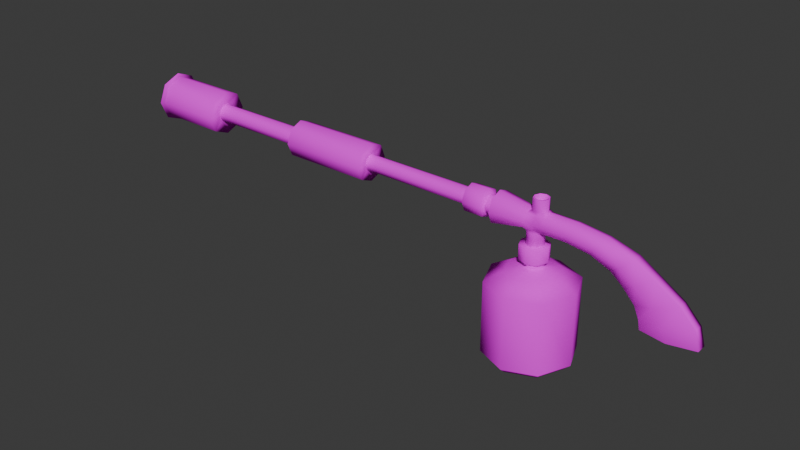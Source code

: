 # Source: FlameThrower.blend  (saved by Blender 4.3.34; exported with 4.5.12 LTS)
import bpy
from mathutils import Matrix  # noqa: F401  (used for matrix-valued properties, if any)

bpy.ops.wm.read_factory_settings(use_empty=True)
scene = bpy.context.scene
scene.name = 'Scene'

# ---- collections
col_collection = bpy.data.collections.new('Collection'); scene.collection.children.link(col_collection)

# ---- images (referenced by path relative to the original .blend; pixels are not part of the script)
import os
ASSET_DIR = os.environ.get("B2B_ASSET_DIR", "")  # directory of the original .blend (textures are referenced by path, not embedded)
HERE = os.path.dirname(os.path.abspath(__file__))  # packed textures are extracted next to this script under _unpacked/

def load_image(name, relpath, width, height, colorspace="sRGB"):
    """Load a texture the original file referenced (path relative to the .blend, or extracted next to this script)."""
    p = next((c for c in (os.path.join(HERE, relpath), os.path.join(ASSET_DIR, relpath)) if relpath and os.path.exists(c)), "")
    if p:
        img = bpy.data.images.load(p, check_existing=True)
        img.name = name
    else:  # same state as the original file: an image datablock whose file is absent (Cycles renders it pink)
        img = bpy.data.images.new(name, width, height)
        img.source = "FILE"
        img.filepath = "//" + (relpath or name)
    img.colorspace_settings.name = colorspace
    return img
img_gradient_general_png = load_image('Gradient_General.png', 'Gradient_General.png', 1024, 1024, 'sRGB')

# ---- materials (node trees are filled in below, after node groups)
mat_env_shared = bpy.data.materials.new('Env.Shared')
mat_env_shared.diffuse_color = (1.0, 1.0, 1.0, 1.0)
mat_env_shared.roughness = 1.0

# ---- material node trees
mat_env_shared.use_nodes = True; mat_env_shared.node_tree.nodes.clear()
_N = mat_env_shared.node_tree.nodes; _L = mat_env_shared.node_tree.links
n0 = _N.new('ShaderNodeBsdfPrincipled'); n0.name = 'Principled BSDF'; n0.location = (0, 300)
n0.inputs[2].default_value = 1.0
n0.inputs[13].default_value = 0.0
n1 = _N.new('ShaderNodeOutputMaterial'); n1.name = 'Material Output'; n1.location = (280, 300)
n2 = _N.new('ShaderNodeTexImage'); n2.name = 'Image Texture'; n2.location = (-499, 56)
n2.image = img_gradient_general_png
_L.new(n0.outputs[0], n1.inputs[0])
_L.new(n2.outputs[0], n0.inputs[0])
n1.is_active_output = True

# ---- world
world_world = bpy.data.worlds.new('World'); scene.world = world_world
world_world.use_nodes = True; world_world.node_tree.nodes.clear()
_N = world_world.node_tree.nodes; _L = world_world.node_tree.links
n0 = _N.new('ShaderNodeOutputWorld'); n0.name = 'World Output'; n0.location = (300, 300)
n1 = _N.new('ShaderNodeBackground'); n1.name = 'Background'; n1.location = (10, 300)
n1.inputs[0].default_value = (0.05088, 0.05088, 0.05088, 1.0)
_L.new(n1.outputs[0], n0.inputs[0])
n0.is_active_output = True
world_world.color = (0.05088, 0.05088, 0.05088)
world_world.sun_shadow_jitter_overblur = 0.0

# ---- meshes
me_b_ziercurve = bpy.data.meshes.new('BézierCurve')
me_b_ziercurve.from_pydata([(0.7594, -0.04, 0.002609), (0.7594, 0.04, 0.002609), (0.5657, 0.08, 6.979e-08), (0.3719, 0.04, -0.002609), (0.3719, -0.04, -0.002609), (0.5657, -0.08, -6.95e-08), (0.7243, -0.04, 0.1298), (0.7243, 0.04, 0.1298), (0.5425, 0.08, 0.09546), (0.3609, 0.04, 0.06116), (0.3609, -0.04, 0.06116), (0.5425, -0.08, 0.09546), (0.6107, -0.04, 0.2484), (0.6107, 0.04, 0.2484), (0.458, 0.08, 0.1981), (0.3249, 0.04, 0.1478), (0.3249, -0.04, 0.1478), (0.458, -0.08, 0.1981), (0.4389, -0.04, 0.3566), (0.4389, 0.04, 0.3566), (0.3351, 0.08, 0.2973), (0.2412, 0.04, 0.2381), (0.2412, -0.04, 0.2381), (0.3351, -0.08, 0.2973), (0.292, -0.04, 0.4473), (0.292, 0.04, 0.4473), (0.2186, 0.08, 0.3825), (0.1478, 0.04, 0.3177), (0.1478, -0.04, 0.3177), (0.2186, -0.08, 0.3825), (0.07906, -0.06087, 0.4935), (0.07911, 0.06077, 0.4936), (0.04535, 0.08601, 0.443), (0.01156, 0.06087, 0.3924), (0.01151, -0.06077, 0.3924), (0.04528, -0.08601, 0.4429), (-0.1325, -0.05584, 0.5222), (-0.1325, 0.05584, 0.5222), (-0.147, 0.07898, 0.4682), (-0.1615, 0.05584, 0.4143), (-0.1615, -0.05584, 0.4143), (-0.147, -0.07898, 0.4682), (0.09307, -6.504e-05, 0.5145), (0.292, 2.98e-07, 0.4473), (0.4389, 2.794e-07, 0.3566), (0.6107, 2.57e-07, 0.2484), (0.7243, 2.384e-07, 0.1298), (0.7594, 2.421e-07, 0.002609), (-0.7029, -0.08392, 0.554), (-0.7029, 0.08392, 0.554), (-0.7039, 0.1187, 0.4699), (-0.7048, 0.08373, 0.3859), (-0.7048, -0.08373, 0.3859), (-0.7039, -0.1187, 0.4698), (-0.3271, -0.05537, 0.5242), (-0.4583, -0.05537, 0.5246), (-0.3927, -0.05537, 0.5244), (-0.3271, 0.05537, 0.5242), (-0.4583, 0.05537, 0.5246), (-0.3927, 0.05537, 0.5244), (-0.3382, 0.07831, 0.4699), (-0.4694, 0.07831, 0.4704), (-0.4038, 0.07831, 0.4702), (-0.3493, 0.05537, 0.4157), (-0.4805, 0.05537, 0.4162), (-0.4149, 0.05537, 0.4159), (-0.3493, -0.05537, 0.4157), (-0.4805, -0.05537, 0.4162), (-0.4149, -0.05537, 0.4159), (-0.4694, -0.07831, 0.4704), (-0.3382, -0.07831, 0.4699), (-0.4038, -0.07831, 0.4702), (-0.1265, -4.979e-07, 0.5445), (-0.7025, -4.609e-06, 0.5888), (-0.3225, -5.624e-07, 0.5466), (-0.3352, -0.002378, 0.6329), (-0.4537, -5.623e-07, 0.5471), (0.3719, -2.421e-07, -0.002609), (0.3609, -2.459e-07, 0.06116), (0.3249, -2.384e-07, 0.1478), (0.2412, -2.347e-07, 0.2381), (0.1478, -2.123e-07, 0.3177), (-0.002451, 6.516e-05, 0.3714), (-0.1675, 6.227e-07, 0.392), (-0.7051, 4.761e-06, 0.3513), (-0.3539, 6.928e-07, 0.3932), (-0.37, 0.04242, 0.2996), (-0.4851, 6.917e-07, 0.3937), (-0.3357, -0.002376, 0.5501), (-0.4291, 0.04104, 0.5499), (-0.4471, 0.002375, 0.5498), (-0.389, 0.05567, 0.55), (-0.3537, -0.04104, 0.55), (-0.3938, -0.05567, 0.5499), (-0.4325, -0.03768, 0.5499), (-0.3504, 0.03768, 0.5501), (-0.4286, 0.04104, 0.6329), (-0.4466, 0.002374, 0.6329), (-0.3885, 0.05566, 0.6329), (-0.3532, -0.04104, 0.6329), (-0.3933, -0.05567, 0.6329), (-0.4319, -0.03768, 0.6329), (-0.3499, 0.03768, 0.6329), (-0.3415, -0.002108, 0.6335), (-0.4243, 0.03637, 0.6335), (-0.4402, 0.002104, 0.6335), (-0.3888, 0.04933, 0.6335), (-0.3575, -0.03638, 0.6335), (-0.393, -0.04934, 0.6335), (-0.4272, -0.0334, 0.6335), (-0.3545, 0.0334, 0.6335), (-0.358, -0.001401, 0.6007), (-0.3892, -1.963e-06, 0.6007), (-0.413, 0.02417, 0.6007), (-0.4236, 0.001397, 0.6007), (-0.3894, 0.03278, 0.6007), (-0.3686, -0.02417, 0.6007), (-0.3922, -0.03278, 0.6007), (-0.4149, -0.02219, 0.6007), (-0.3666, 0.02219, 0.6007), (-0.37, 0.04242, 0.3964), (-0.4136, 0.06266, 0.3964), (-0.4587, 0.0462, 0.3964), (-0.3536, -0.002675, 0.3964), (-0.3738, -0.0462, 0.3964), (-0.4189, -0.06266, 0.3964), (-0.4624, -0.04241, 0.3964), (-0.4789, 0.002676, 0.3964), (-0.4136, 0.06266, 0.2996), (-0.4587, 0.0462, 0.2996), (-0.3536, -0.002675, 0.2996), (-0.3738, -0.0462, 0.2996), (-0.4189, -0.06266, 0.2996), (-0.4192, 8.945e-07, 0.2996), (-0.4624, -0.04241, 0.2996), (-0.4789, 0.002676, 0.2996), (-0.7219, -0.04836, 0.5184), (-0.7219, 0.04835, 0.5184), (-0.7225, 0.06842, 0.4699), (-0.723, 0.04825, 0.4215), (-0.723, -0.04825, 0.4215), (-0.7225, -0.06842, 0.4699), (-0.7217, -2.626e-06, 0.5384), (-0.7232, 2.774e-06, 0.4016), (-0.7693, -0.04836, 0.5184), (-0.7693, 0.04835, 0.5184), (-0.7699, 0.06842, 0.4699), (-0.7703, 0.04825, 0.4215), (-0.7703, -0.04825, 0.4215), (-0.7699, -0.06842, 0.4699), (-0.769, -2.626e-06, 0.5384), (-0.7705, 2.774e-06, 0.4016), (-0.7842, -0.07176, 0.5418), (-0.7842, 0.07175, 0.5418), (-0.7851, 0.1015, 0.4699), (-0.7858, 0.07159, 0.3981), (-0.7858, -0.07159, 0.398), (-0.7851, -0.1015, 0.4699), (-0.7838, -3.931e-06, 0.5715), (-0.7861, 4.081e-06, 0.3685), (-0.9252, -0.07176, 0.5418), (-0.9252, 0.07175, 0.5418), (-0.9261, 0.1015, 0.4699), (-0.9268, 0.07159, 0.3981), (-0.9268, -0.07159, 0.398), (-0.9261, -0.1015, 0.4699), (-0.9248, -3.931e-06, 0.5715), (-0.9271, 4.081e-06, 0.3685), (-0.9256, -0.04322, 0.5132), (-0.9256, 0.04322, 0.5132), (-0.9261, 0.06115, 0.4699), (-0.9265, 0.04313, 0.4266), (-0.9265, -0.04312, 0.4266), (-0.9261, -0.06115, 0.4699), (-0.9253, -2.339e-06, 0.5311), (-0.9267, 2.487e-06, 0.4088), (-1.784, -0.04322, 0.5132), (-1.784, 0.04322, 0.5132), (-1.784, 0.06115, 0.4699), (-1.785, 0.04313, 0.4266), (-1.785, -0.04312, 0.4266), (-1.784, -0.06115, 0.4699), (-1.784, -2.339e-06, 0.5311), (-1.785, 2.487e-06, 0.4088), (-1.783, -0.0992, 0.5693), (-1.783, 0.09919, 0.5693), (-1.784, 0.1403, 0.4698), (-1.785, 0.09897, 0.3706), (-1.785, -0.09896, 0.3706), (-1.784, -0.1403, 0.4698), (-1.783, -5.462e-06, 0.6104), (-1.786, 5.614e-06, 0.3297), (-2.464, -0.0992, 0.5693), (-2.464, 0.09919, 0.5693), (-2.465, 0.1403, 0.4698), (-2.466, 0.09897, 0.3706), (-2.466, -0.09896, 0.3706), (-2.465, -0.1403, 0.4698), (-2.463, -5.462e-06, 0.6104), (-2.466, 5.614e-06, 0.3297), (-2.463, -0.0497, 0.5186), (-2.463, 0.04752, 0.5186), (-2.464, 0.06769, 0.4699), (-2.464, 0.04742, 0.4212), (-2.464, -0.04959, 0.4212), (-2.464, -0.06987, 0.4699), (-2.463, -0.001089, 0.5388), (-2.465, -0.001084, 0.4012), (-3.264, -0.0497, 0.5186), (-3.264, 0.04752, 0.5186), (-3.265, 0.06769, 0.4699), (-3.265, 0.04742, 0.4212), (-3.265, -0.04959, 0.4212), (-3.265, -0.06987, 0.4699), (-3.264, -0.001089, 0.5388), (-3.265, -0.001084, 0.4012), (-3.263, -0.1204, 0.5894), (-3.263, 0.1182, 0.5894), (-3.265, 0.1677, 0.4698), (-3.266, 0.1179, 0.3504), (-3.266, -0.1201, 0.3504), (-3.265, -0.1698, 0.4698), (-3.263, -0.001093, 0.6388), (-3.266, -0.00108, 0.3013), (-3.789, -0.1199, 0.5911), (-3.789, 0.1187, 0.5911), (-3.79, 0.1681, 0.4714), (-3.791, 0.1184, 0.3521), (-3.791, -0.1196, 0.3521), (-3.79, -0.1694, 0.4714), (-3.788, -0.0006283, 0.6404), (-3.792, -0.0006149, 0.303), (-3.811, -0.1376, 0.6088), (-3.811, 0.1363, 0.6088), (-3.813, 0.1931, 0.4714), (-3.814, 0.136, 0.3344), (-3.814, -0.1373, 0.3344), (-3.813, -0.1944, 0.4714), (-3.81, -0.0006292, 0.6655), (-3.815, -0.000614, 0.278), (-3.811, -0.1188, 0.59), (-3.811, 0.1176, 0.59), (-3.813, 0.1666, 0.4714), (-3.814, 0.1173, 0.3531), (-3.814, -0.1186, 0.3531), (-3.813, -0.1679, 0.4714), (-3.811, -0.0006282, 0.6389), (-3.814, -0.000615, 0.3045), (-3.779, -0.08702, 0.5573), (-3.779, 0.08417, 0.5573), (-3.78, 0.1197, 0.4715), (-3.781, 0.08398, 0.3858), (-3.781, -0.08682, 0.3858), (-3.78, -0.1225, 0.4715), (-3.779, -0.00143, 0.5928), (-3.781, -0.00142, 0.3506), (-3.455, -0.08702, 0.5573), (-3.455, 0.08417, 0.5573), (-3.456, 0.1197, 0.4715), (-3.457, 0.08398, 0.3858), (-3.457, -0.08682, 0.3858), (-3.456, -0.1225, 0.4715), (-3.454, -0.00143, 0.5928), (-3.457, -0.00142, 0.3506), (-3.456, -0.002446, 0.4716), (0.6865, -0.02495, 0.001627), (0.6865, 0.02495, 0.001627), (0.5657, 0.0499, 4.358e-08), (0.4448, 0.02495, -0.001627), (0.4448, -0.02495, -0.001627), (0.5657, -0.0499, -4.331e-08), (0.6865, 1.51e-07, 0.001627), (0.4448, -1.51e-07, -0.001627), (0.686, -0.02495, 0.02913), (0.686, 0.02495, 0.02913), (0.5651, 0.0499, 0.0275), (0.4442, 0.02495, 0.02587), (0.4442, -0.02495, 0.02587), (0.5651, -0.0499, 0.0275), (0.686, 1.51e-07, 0.02913), (0.4442, -1.51e-07, 0.02587), (0.5651, -4.657e-10, 0.0275)], [], [(47, 6, 0), (2, 7, 1), (3, 8, 2), (78, 3, 77), (11, 4, 5), (12, 11, 6), (46, 12, 6), (8, 13, 7), (9, 14, 8), (79, 9, 78), (17, 10, 11), (18, 17, 12), (45, 18, 12), (14, 19, 13), (15, 20, 14), (80, 15, 79), (23, 16, 17), (24, 23, 18), (44, 24, 18), (20, 25, 19), (21, 26, 20), (81, 21, 80), (29, 22, 23), (30, 29, 24), (42, 24, 43), (26, 31, 25), (27, 32, 26), (82, 27, 81), (35, 28, 29), (36, 35, 30), (72, 30, 42), (32, 37, 31), (33, 38, 32), (82, 39, 33), (41, 34, 35), (73, 55, 76), (54, 41, 36), (61, 49, 58), (64, 50, 61), (87, 51, 64), (53, 67, 69), (38, 57, 37), (48, 69, 55), (39, 60, 38), (83, 63, 39), (70, 40, 41), (37, 74, 72), (6, 5, 0), (55, 71, 56), (56, 70, 54), (56, 94, 55), (76, 94, 90), (60, 59, 57), (62, 58, 59), (63, 62, 60), (65, 61, 62), (64, 127, 87), (68, 124, 66), (66, 71, 68), (68, 69, 67), (74, 36, 72), (56, 92, 93), (54, 88, 92), (58, 73, 76), (31, 72, 42), (25, 42, 43), (19, 43, 44), (13, 44, 45), (7, 45, 46), (1, 46, 47), (68, 126, 125), (65, 120, 121), (66, 83, 40), (52, 87, 67), (40, 82, 34), (28, 82, 81), (28, 80, 22), (22, 79, 16), (16, 78, 10), (10, 77, 4), (93, 101, 94), (88, 102, 75), (94, 97, 90), (88, 99, 92), (74, 95, 88), (58, 90, 89), (59, 89, 91), (59, 95, 57), (98, 104, 106), (96, 105, 104), (100, 109, 101), (75, 110, 103), (89, 97, 96), (91, 96, 98), (95, 98, 102), (92, 100, 93), (109, 114, 105), (103, 116, 107), (107, 117, 108), (110, 115, 119), (102, 106, 110), (99, 108, 100), (75, 107, 99), (101, 105, 97), (119, 112, 111), (112, 113, 114), (112, 118, 117), (116, 112, 117), (103, 119, 111), (108, 118, 109), (104, 114, 113), (106, 113, 115), (125, 131, 124), (126, 132, 125), (123, 86, 120), (127, 134, 126), (87, 126, 67), (85, 124, 123), (63, 123, 120), (65, 122, 64), (131, 133, 130), (133, 134, 135), (133, 129, 128), (86, 133, 128), (121, 129, 122), (122, 135, 127), (124, 130, 123), (120, 128, 121), (48, 142, 136), (50, 137, 49), (49, 142, 73), (52, 141, 140), (84, 139, 51), (53, 136, 141), (84, 140, 143), (51, 138, 50), (138, 145, 137), (141, 144, 149), (140, 149, 148), (139, 146, 138), (137, 150, 142), (136, 150, 144), (143, 147, 139), (143, 148, 151), (151, 155, 147), (151, 156, 159), (146, 153, 145), (149, 152, 157), (148, 157, 156), (147, 154, 146), (145, 158, 150), (144, 158, 152), (155, 162, 154), (153, 166, 158), (152, 166, 160), (159, 163, 155), (159, 164, 167), (154, 161, 153), (157, 160, 165), (156, 165, 164), (164, 173, 172), (163, 170, 162), (161, 174, 166), (160, 174, 168), (167, 171, 163), (167, 172, 175), (162, 169, 161), (165, 168, 173), (169, 182, 174), (168, 182, 176), (175, 179, 171), (175, 180, 183), (170, 177, 169), (173, 176, 181), (172, 181, 180), (171, 178, 170), (181, 188, 180), (178, 187, 186), (182, 185, 190), (182, 184, 176), (179, 191, 187), (180, 191, 183), (177, 186, 185), (176, 189, 181), (191, 195, 187), (191, 196, 199), (186, 193, 185), (189, 192, 197), (188, 197, 196), (187, 194, 186), (185, 198, 190), (184, 198, 192), (195, 202, 194), (198, 201, 206), (192, 206, 200), (199, 203, 195), (196, 207, 199), (193, 202, 201), (197, 200, 205), (197, 204, 196), (204, 213, 212), (203, 210, 202), (201, 214, 206), (200, 214, 208), (207, 211, 203), (207, 212, 215), (202, 209, 201), (205, 208, 213), (212, 223, 215), (209, 218, 217), (208, 221, 213), (213, 220, 212), (210, 219, 218), (214, 217, 222), (214, 216, 208), (211, 223, 219), (216, 230, 224), (223, 227, 219), (223, 228, 231), (218, 225, 217), (221, 224, 229), (220, 229, 228), (219, 226, 218), (217, 230, 222), (228, 237, 236), (227, 234, 226), (225, 238, 230), (224, 238, 232), (231, 235, 227), (231, 236, 239), (226, 233, 225), (229, 232, 237), (237, 240, 245), (236, 245, 244), (235, 242, 234), (233, 246, 238), (232, 246, 240), (239, 243, 235), (239, 244, 247), (234, 241, 233), (247, 251, 243), (244, 255, 247), (241, 250, 249), (240, 253, 245), (245, 252, 244), (243, 250, 242), (246, 249, 254), (240, 254, 248), (251, 263, 259), (252, 263, 255), (249, 258, 257), (248, 261, 253), (253, 260, 252), (250, 259, 258), (254, 257, 262), (254, 256, 248), (258, 259, 264), (262, 257, 264), (256, 262, 264), (259, 263, 264), (263, 260, 264), (257, 258, 264), (261, 256, 264), (260, 261, 264), (119, 115, 112), (112, 115, 113), (112, 114, 118), (116, 111, 112), (131, 132, 133), (133, 132, 134), (133, 135, 129), (86, 130, 133), (2, 266, 267), (5, 265, 0), (5, 269, 270), (2, 268, 3), (47, 266, 1), (77, 268, 272), (47, 265, 271), (77, 269, 4), (272, 277, 269), (267, 274, 275), (270, 273, 265), (268, 280, 272), (269, 278, 270), (268, 275, 276), (266, 279, 274), (271, 273, 279), (276, 275, 281), (274, 279, 281), (279, 273, 281), (277, 280, 281), (275, 274, 281), (273, 278, 281), (280, 276, 281), (278, 277, 281), (47, 46, 6), (2, 8, 7), (3, 9, 8), (78, 9, 3), (11, 10, 4), (12, 17, 11), (46, 45, 12), (8, 14, 13), (9, 15, 14), (79, 15, 9), (17, 16, 10), (18, 23, 17), (45, 44, 18), (14, 20, 19), (15, 21, 20), (80, 21, 15), (23, 22, 16), (24, 29, 23), (44, 43, 24), (20, 26, 25), (21, 27, 26), (81, 27, 21), (29, 28, 22), (30, 35, 29), (42, 30, 24), (26, 32, 31), (27, 33, 32), (82, 33, 27), (35, 34, 28), (36, 41, 35), (72, 36, 30), (32, 38, 37), (33, 39, 38), (82, 83, 39), (41, 40, 34), (73, 48, 55), (54, 70, 41), (61, 50, 49), (64, 51, 50), (87, 84, 51), (53, 52, 67), (38, 60, 57), (48, 53, 69), (39, 63, 60), (83, 85, 63), (70, 66, 40), (37, 57, 74), (6, 11, 5), (55, 69, 71), (56, 71, 70), (56, 93, 94), (76, 55, 94), (60, 62, 59), (62, 61, 58), (63, 65, 62), (65, 64, 61), (64, 122, 127), (68, 125, 124), (66, 70, 71), (68, 71, 69), (74, 54, 36), (56, 54, 92), (54, 74, 88), (58, 49, 73), (31, 37, 72), (25, 31, 42), (19, 25, 43), (13, 19, 44), (7, 13, 45), (1, 7, 46), (68, 67, 126), (65, 63, 120), (66, 85, 83), (52, 84, 87), (40, 83, 82), (28, 34, 82), (28, 81, 80), (22, 80, 79), (16, 79, 78), (10, 78, 77), (93, 100, 101), (88, 95, 102), (94, 101, 97), (88, 75, 99), (74, 57, 95), (58, 76, 90), (59, 58, 89), (59, 91, 95), (98, 96, 104), (96, 97, 105), (100, 108, 109), (75, 102, 110), (89, 90, 97), (91, 89, 96), (95, 91, 98), (92, 99, 100), (109, 118, 114), (103, 111, 116), (107, 116, 117), (110, 106, 115), (102, 98, 106), (99, 107, 108), (75, 103, 107), (101, 109, 105), (103, 110, 119), (108, 117, 118), (104, 105, 114), (106, 104, 113), (125, 132, 131), (126, 134, 132), (123, 130, 86), (127, 135, 134), (87, 127, 126), (85, 66, 124), (63, 85, 123), (65, 121, 122), (121, 128, 129), (122, 129, 135), (124, 131, 130), (120, 86, 128), (48, 73, 142), (50, 138, 137), (49, 137, 142), (52, 53, 141), (84, 143, 139), (53, 48, 136), (84, 52, 140), (51, 139, 138), (138, 146, 145), (141, 136, 144), (140, 141, 149), (139, 147, 146), (137, 145, 150), (136, 142, 150), (143, 151, 147), (143, 140, 148), (151, 159, 155), (151, 148, 156), (146, 154, 153), (149, 144, 152), (148, 149, 157), (147, 155, 154), (145, 153, 158), (144, 150, 158), (155, 163, 162), (153, 161, 166), (152, 158, 166), (159, 167, 163), (159, 156, 164), (154, 162, 161), (157, 152, 160), (156, 157, 165), (164, 165, 173), (163, 171, 170), (161, 169, 174), (160, 166, 174), (167, 175, 171), (167, 164, 172), (162, 170, 169), (165, 160, 168), (169, 177, 182), (168, 174, 182), (175, 183, 179), (175, 172, 180), (170, 178, 177), (173, 168, 176), (172, 173, 181), (171, 179, 178), (181, 189, 188), (178, 179, 187), (182, 177, 185), (182, 190, 184), (179, 183, 191), (180, 188, 191), (177, 178, 186), (176, 184, 189), (191, 199, 195), (191, 188, 196), (186, 194, 193), (189, 184, 192), (188, 189, 197), (187, 195, 194), (185, 193, 198), (184, 190, 198), (195, 203, 202), (198, 193, 201), (192, 198, 206), (199, 207, 203), (196, 204, 207), (193, 194, 202), (197, 192, 200), (197, 205, 204), (204, 205, 213), (203, 211, 210), (201, 209, 214), (200, 206, 214), (207, 215, 211), (207, 204, 212), (202, 210, 209), (205, 200, 208), (212, 220, 223), (209, 210, 218), (208, 216, 221), (213, 221, 220), (210, 211, 219), (214, 209, 217), (214, 222, 216), (211, 215, 223), (216, 222, 230), (223, 231, 227), (223, 220, 228), (218, 226, 225), (221, 216, 224), (220, 221, 229), (219, 227, 226), (217, 225, 230), (228, 229, 237), (227, 235, 234), (225, 233, 238), (224, 230, 238), (231, 239, 235), (231, 228, 236), (226, 234, 233), (229, 224, 232), (237, 232, 240), (236, 237, 245), (235, 243, 242), (233, 241, 246), (232, 238, 246), (239, 247, 243), (239, 236, 244), (234, 242, 241), (247, 255, 251), (244, 252, 255), (241, 242, 250), (240, 248, 253), (245, 253, 252), (243, 251, 250), (246, 241, 249), (240, 246, 254), (251, 255, 263), (252, 260, 263), (249, 250, 258), (248, 256, 261), (253, 261, 260), (250, 251, 259), (254, 249, 257), (254, 262, 256), (2, 1, 266), (5, 270, 265), (5, 4, 269), (2, 267, 268), (47, 271, 266), (77, 3, 268), (47, 0, 265), (77, 272, 269), (272, 280, 277), (267, 266, 274), (270, 278, 273), (268, 276, 280), (269, 277, 278), (268, 267, 275), (266, 271, 279), (271, 265, 273)])
me_b_ziercurve.polygons.foreach_set('use_smooth', [True] * 560)
_k = set([(136, 141), (136, 142), (137, 138), (137, 142), (138, 139), (139, 143), (140, 141), (140, 143), (144, 149), (144, 150), (145, 146), (145, 150), (146, 147), (147, 151), (148, 149), (148, 151), (168, 173), (168, 174), (169, 170), (169, 174), (170, 171), (171, 175), (172, 173), (172, 175), (176, 181), (176, 182), (177, 178), (177, 182), (178, 179), (179, 183), (180, 181), (180, 183), (200, 205), (200, 206), (201, 202), (201, 206), (202, 203), (203, 207), (204, 205), (204, 207), (208, 213), (208, 214), (209, 210), (209, 214), (210, 211), (211, 215), (212, 213), (212, 215), (240, 245), (240, 246), (241, 242), (241, 246), (242, 243), (243, 247), (244, 245), (244, 247)])
me_b_ziercurve.attributes.new('sharp_edge', 'BOOLEAN', 'EDGE').data.foreach_set('value', [ (min(e.vertices), max(e.vertices)) in _k for e in me_b_ziercurve.edges])
_uv = me_b_ziercurve.uv_layers.new(name='UVMap')
_uv.uv.foreach_set('vector', [0.9902, 0.0015, 0.9902, 0.005342, 0.9902, 0.0015, 0.9902, 0.02271, 0.9902, 0.005342, 0.9902, 0.0015, 0.9902, 0.04393, 0.9902, 0.02525, 0.9902, 0.02271, 0.9902, 0.04514, 0.9902, 0.04393, 0.9902, 0.04393, 0.9902, 0.02525, 0.9902, 0.04393, 0.9902, 0.02271, 0.9902, 0.01778, 0.9902, 0.02525, 0.9902, 0.005342, 0.9902, 0.005342, 0.9902, 0.01778, 0.9902, 0.005342, 0.9902, 0.02525, 0.9902, 0.01778, 0.9902, 0.005342, 0.9902, 0.04514, 0.9902, 0.0345, 0.9902, 0.02525, 0.9902, 0.04908, 0.9902, 0.04514, 0.9902, 0.04514, 0.9902, 0.0345, 0.9902, 0.04514, 0.9902, 0.02525, 0.9902, 0.0366, 0.9902, 0.0345, 0.9902, 0.01778, 0.9902, 0.01778, 0.9902, 0.0366, 0.9902, 0.01778, 0.9902, 0.0345, 0.9902, 0.0366, 0.9902, 0.01778, 0.9902, 0.04908, 0.9902, 0.04796, 0.9902, 0.0345, 0.9902, 0.05824, 0.9902, 0.04908, 0.9902, 0.04908, 0.9902, 0.04796, 0.9902, 0.04908, 0.9902, 0.0345, 0.9902, 0.05268, 0.9902, 0.04796, 0.9902, 0.0366, 0.9902, 0.0366, 0.9902, 0.05268, 0.9902, 0.0366, 0.9902, 0.04796, 0.9902, 0.05268, 0.9902, 0.0366, 0.9902, 0.05824, 0.9902, 0.06071, 0.9902, 0.04796, 0.9902, 0.06846, 0.9902, 0.05824, 0.9902, 0.05824, 0.9902, 0.06071, 0.9902, 0.05824, 0.9902, 0.04796, 0.9902, 0.07599, 0.9902, 0.06071, 0.9902, 0.05268, 0.9902, 0.07446, 0.9902, 0.05268, 0.9902, 0.05268, 0.9902, 0.06071, 0.9902, 0.07599, 0.9902, 0.05268, 0.9902, 0.06846, 0.9902, 0.07968, 0.9902, 0.06071, 0.9902, 0.08492, 0.9902, 0.06846, 0.9902, 0.06846, 0.9902, 0.07969, 0.9902, 0.06846, 0.9902, 0.06071, 0.9902, 0.09915, 0.9902, 0.07969, 0.9902, 0.07599, 0.9902, 0.0985, 0.9902, 0.07599, 0.9902, 0.07446, 0.9902, 0.07968, 0.9902, 0.09915, 0.9902, 0.07599, 0.9902, 0.08338, 0.9902, 0.1007, 0.9902, 0.07968, 0.9902, 0.08492, 0.9902, 0.1023, 0.9902, 0.08338, 0.9902, 0.1007, 0.9902, 0.08339, 0.9902, 0.07969, 0.9902, 0.1616, 0.9902, 0.1348, 0.9902, 0.1343, 0.9902, 0.1205, 0.9902, 0.1007, 0.9902, 0.09915, 0.9902, 0.136, 0.9902, 0.1616, 0.9902, 0.1348, 0.9902, 0.1373, 0.9902, 0.1617, 0.9902, 0.136, 0.9902, 0.1378, 0.9902, 0.1618, 0.9902, 0.1373, 0.9902, 0.1617, 0.9902, 0.1373, 0.9902, 0.136, 0.9902, 0.1007, 0.9902, 0.1205, 0.9902, 0.09915, 0.9902, 0.1616, 0.9902, 0.136, 0.9902, 0.1348, 0.9902, 0.1023, 0.9902, 0.1217, 0.9902, 0.1007, 0.9902, 0.103, 0.9902, 0.1229, 0.9902, 0.1023, 0.9902, 0.1217, 0.9902, 0.1023, 0.9902, 0.1007, 0.9902, 0.09915, 0.9902, 0.12, 0.9902, 0.0985, 0.9902, 0.005342, 0.9902, 0.02271, 0.9902, 0.0015, 0.9902, 0.1348, 0.9902, 0.1289, 0.9902, 0.1276, 0.9902, 0.1276, 0.9902, 0.1217, 0.9902, 0.1205, 0.9902, 0.1276, 0.9902, 0.132, 0.9902, 0.1348, 0.9902, 0.1343, 0.9902, 0.132, 0.9902, 0.1336, 0.9902, 0.1217, 0.9902, 0.1276, 0.9902, 0.1205, 0.9902, 0.1289, 0.9902, 0.1348, 0.9902, 0.1276, 0.9902, 0.1229, 0.9902, 0.1289, 0.9902, 0.1217, 0.9902, 0.1301, 0.9902, 0.136, 0.9902, 0.1289, 0.9902, 0.1373, 0.9902, 0.1371, 0.9902, 0.1378, 0.9902, 0.1301, 0.9902, 0.1256, 0.9902, 0.1229, 0.9902, 0.1229, 0.9902, 0.1289, 0.9902, 0.1301, 0.9902, 0.1301, 0.9902, 0.136, 0.9902, 0.1373, 0.9902, 0.12, 0.9902, 0.09915, 0.9902, 0.0985, 0.9902, 0.1276, 0.9902, 0.1234, 0.9902, 0.1278, 0.9902, 0.1205, 0.9902, 0.1214, 0.9902, 0.1234, 0.9902, 0.1348, 0.9902, 0.1616, 0.9902, 0.1343, 0.9902, 0.07599, 0.9902, 0.0985, 0.9902, 0.07446, 0.9902, 0.05268, 0.9902, 0.07446, 0.9902, 0.05268, 0.9902, 0.0366, 0.9902, 0.05268, 0.9902, 0.0366, 0.9902, 0.01778, 0.9902, 0.0366, 0.9902, 0.01778, 0.9902, 0.005342, 0.9902, 0.01778, 0.9902, 0.005342, 0.9902, 0.0015, 0.9902, 0.005342, 0.9902, 0.0015, 0.9902, 0.1301, 0.9902, 0.1353, 0.9902, 0.1305, 0.9902, 0.1301, 0.9902, 0.1252, 0.9902, 0.1299, 0.9902, 0.1229, 0.9902, 0.103, 0.9902, 0.1023, 0.9902, 0.1618, 0.9902, 0.1378, 0.9902, 0.1373, 0.9902, 0.1023, 0.9902, 0.08492, 0.9902, 0.08339, 0.9902, 0.06846, 0.9902, 0.08492, 0.9902, 0.06846, 0.9902, 0.06846, 0.9902, 0.05824, 0.9902, 0.05824, 0.9902, 0.05824, 0.9902, 0.04908, 0.9902, 0.04908, 0.9902, 0.04908, 0.9902, 0.04514, 0.9902, 0.04514, 0.9902, 0.04514, 0.9902, 0.04393, 0.9902, 0.04393, 0.9902, 0.1278, 0.9902, 0.1319, 0.9902, 0.132, 0.9902, 0.1214, 0.9902, 0.123, 0.9902, 0.1214, 0.9902, 0.132, 0.9902, 0.1335, 0.9902, 0.1336, 0.9902, 0.1214, 0.9902, 0.1233, 0.9902, 0.1234, 0.9902, 0.12, 0.9902, 0.123, 0.9902, 0.1214, 0.9902, 0.1348, 0.9902, 0.1336, 0.9902, 0.1316, 0.9902, 0.1276, 0.9902, 0.1316, 0.9902, 0.1272, 0.9902, 0.1276, 0.9902, 0.123, 0.9902, 0.1205, 0.9902, 0.1272, 0.9902, 0.1311, 0.9902, 0.1272, 0.9902, 0.1316, 0.9902, 0.1328, 0.9902, 0.1311, 0.9902, 0.1277, 0.9902, 0.1314, 0.9902, 0.1319, 0.9902, 0.1214, 0.9902, 0.1235, 0.9902, 0.122, 0.9902, 0.1316, 0.9902, 0.1335, 0.9902, 0.1316, 0.9902, 0.1272, 0.9902, 0.1316, 0.9902, 0.1272, 0.9902, 0.123, 0.9902, 0.1272, 0.9902, 0.123, 0.9902, 0.1234, 0.9902, 0.1277, 0.9902, 0.1278, 0.9902, 0.1314, 0.9902, 0.131, 0.9902, 0.1328, 0.9902, 0.122, 0.9902, 0.125, 0.9902, 0.1238, 0.9902, 0.1238, 0.9902, 0.1276, 0.9902, 0.1277, 0.9902, 0.1235, 0.9902, 0.1273, 0.9902, 0.1248, 0.9902, 0.123, 0.9902, 0.1272, 0.9902, 0.1235, 0.9902, 0.1233, 0.9902, 0.1277, 0.9902, 0.1277, 0.9902, 0.1214, 0.9902, 0.1238, 0.9902, 0.1233, 0.9902, 0.1319, 0.9902, 0.1328, 0.9902, 0.1335, 0.9902, 0.1248, 0.9902, 0.1273, 0.9902, 0.1238, 0.9902, 0.1273, 0.9902, 0.1299, 0.9902, 0.131, 0.9902, 0.1273, 0.9902, 0.1301, 0.9902, 0.1276, 0.9902, 0.125, 0.9902, 0.1273, 0.9902, 0.1276, 0.9902, 0.122, 0.9902, 0.1248, 0.9902, 0.1238, 0.9902, 0.1277, 0.9902, 0.1301, 0.9902, 0.1314, 0.9902, 0.1311, 0.9902, 0.131, 0.9902, 0.1299, 0.9902, 0.1272, 0.9902, 0.1299, 0.9902, 0.1273, 0.9902, 0.1305, 0.9902, 0.1256, 0.9902, 0.1256, 0.9902, 0.1353, 0.9902, 0.1305, 0.9902, 0.1305, 0.9902, 0.1234, 0.9902, 0.1252, 0.9902, 0.1252, 0.9902, 0.1371, 0.9902, 0.1353, 0.9902, 0.1353, 0.9902, 0.1378, 0.9902, 0.1353, 0.9902, 0.1373, 0.9902, 0.1234, 0.9902, 0.1256, 0.9902, 0.1234, 0.9902, 0.1229, 0.9902, 0.1234, 0.9902, 0.1252, 0.9902, 0.1301, 0.9902, 0.1349, 0.9902, 0.1373, 0.9902, 0.1256, 0.9902, 0.1305, 0.9902, 0.1234, 0.9902, 0.1305, 0.9902, 0.1353, 0.9902, 0.1371, 0.9902, 0.1305, 0.9902, 0.1349, 0.9902, 0.1299, 0.9902, 0.1252, 0.9902, 0.1305, 0.9902, 0.1299, 0.9902, 0.1299, 0.9902, 0.1349, 0.9902, 0.1349, 0.9902, 0.1349, 0.9902, 0.1371, 0.9902, 0.1371, 0.9902, 0.1256, 0.9902, 0.1234, 0.9902, 0.1234, 0.9902, 0.1252, 0.9902, 0.1299, 0.9902, 0.1299, 0.9902, 0.1616, 0.9902, 0.1637, 0.9902, 0.1637, 0.9902, 0.1617, 0.9902, 0.1637, 0.9902, 0.1616, 0.9902, 0.1616, 0.9902, 0.1637, 0.9902, 0.1616, 0.9902, 0.1618, 0.9902, 0.1638, 0.9902, 0.1638, 0.9902, 0.1618, 0.9902, 0.1638, 0.9902, 0.1618, 0.9902, 0.1617, 0.9902, 0.1637, 0.9902, 0.1638, 0.9902, 0.1618, 0.9902, 0.1638, 0.9902, 0.1638, 0.9902, 0.1618, 0.9902, 0.1638, 0.9902, 0.1617, 0.5425, 0.2, 0.5425, 0.2038, 0.5425, 0.2, 0.5425, 0.2, 0.5425, 0.2038, 0.5425, 0.2038, 0.5425, 0.2001, 0.5425, 0.2038, 0.5425, 0.2039, 0.5425, 0.2001, 0.5425, 0.2038, 0.5425, 0.2, 0.5425, 0.2, 0.5425, 0.2038, 0.5425, 0.2, 0.5425, 0.2, 0.5425, 0.2038, 0.5425, 0.2038, 0.5425, 0.2001, 0.5425, 0.2039, 0.5425, 0.2001, 0.5425, 0.2001, 0.5425, 0.2039, 0.5425, 0.2039, 0.2912, 0.8871, 0.2911, 0.8898, 0.292, 0.8871, 0.2912, 0.8871, 0.2911, 0.8898, 0.2899, 0.8899, 0.2939, 0.887, 0.2967, 0.8895, 0.2958, 0.8869, 0.2939, 0.887, 0.2967, 0.8895, 0.2939, 0.8897, 0.292, 0.8871, 0.2939, 0.8897, 0.2911, 0.8898, 0.292, 0.8871, 0.2939, 0.8897, 0.2939, 0.887, 0.2958, 0.8869, 0.2979, 0.8895, 0.2966, 0.8868, 0.2958, 0.8869, 0.2979, 0.8895, 0.2967, 0.8895, 0.2911, 0.8898, 0.2939, 0.9149, 0.2939, 0.8897, 0.2967, 0.8895, 0.2979, 0.9147, 0.2979, 0.8895, 0.2967, 0.8895, 0.2979, 0.9147, 0.2967, 0.9147, 0.2899, 0.8899, 0.2911, 0.915, 0.2911, 0.8898, 0.2899, 0.8899, 0.2911, 0.915, 0.2899, 0.9151, 0.2939, 0.8897, 0.2967, 0.9147, 0.2967, 0.8895, 0.2939, 0.8897, 0.2967, 0.9147, 0.2939, 0.9149, 0.2911, 0.8898, 0.2939, 0.9149, 0.2911, 0.915, 0.2911, 0.915, 0.2939, 0.9149, 0.2922, 0.915, 0.2911, 0.915, 0.2939, 0.9149, 0.2939, 0.9149, 0.2967, 0.9147, 0.2963, 0.9148, 0.2979, 0.9147, 0.2967, 0.9147, 0.2963, 0.9148, 0.2956, 0.9148, 0.2899, 0.9151, 0.2922, 0.915, 0.2911, 0.915, 0.2899, 0.9151, 0.2922, 0.915, 0.2915, 0.915, 0.2939, 0.9149, 0.2956, 0.9148, 0.2967, 0.9147, 0.2939, 0.9149, 0.2956, 0.9148, 0.2939, 0.9149, 0.5425, 0.2163, 0.5425, 0.285, 0.5425, 0.2163, 0.5425, 0.2163, 0.5425, 0.285, 0.5425, 0.285, 0.5425, 0.2164, 0.5425, 0.2851, 0.5425, 0.2164, 0.5425, 0.2164, 0.5425, 0.2851, 0.5425, 0.2851, 0.5425, 0.2163, 0.5425, 0.285, 0.5425, 0.2163, 0.5425, 0.2163, 0.5425, 0.285, 0.5425, 0.285, 0.5425, 0.2164, 0.5425, 0.285, 0.5425, 0.2851, 0.5425, 0.2164, 0.5425, 0.285, 0.5425, 0.2163, 0.2939, 0.8544, 0.29, 0.8546, 0.2922, 0.8545, 0.2939, 0.8544, 0.29, 0.8546, 0.2939, 0.8545, 0.2963, 0.8543, 0.2978, 0.8542, 0.2994, 0.8541, 0.2963, 0.8543, 0.2978, 0.8542, 0.2956, 0.8544, 0.2922, 0.8545, 0.2884, 0.8547, 0.29, 0.8546, 0.2922, 0.8545, 0.2884, 0.8547, 0.2915, 0.8546, 0.2956, 0.8544, 0.2939, 0.8545, 0.2978, 0.8542, 0.2956, 0.8544, 0.2939, 0.8545, 0.2939, 0.8544, 0.2884, 0.8547, 0.29, 0.9763, 0.29, 0.8546, 0.2884, 0.8547, 0.29, 0.9763, 0.2884, 0.9764, 0.2939, 0.8545, 0.2978, 0.9759, 0.2978, 0.8542, 0.2939, 0.8545, 0.2978, 0.9759, 0.2939, 0.9761, 0.29, 0.8546, 0.2939, 0.9761, 0.29, 0.9763, 0.29, 0.8546, 0.2939, 0.9761, 0.2939, 0.8545, 0.2978, 0.8542, 0.2994, 0.9758, 0.2994, 0.8541, 0.2978, 0.8542, 0.2994, 0.9758, 0.2978, 0.9759, 0.29, 0.9763, 0.2939, 0.9759, 0.2939, 0.9761, 0.2994, 0.9758, 0.2958, 0.9758, 0.2966, 0.9758, 0.2978, 0.9759, 0.2966, 0.9758, 0.2958, 0.9758, 0.2884, 0.9764, 0.292, 0.976, 0.29, 0.9763, 0.29, 0.9763, 0.2912, 0.9761, 0.2884, 0.9764, 0.2978, 0.9759, 0.2939, 0.9759, 0.2958, 0.9758, 0.2939, 0.9761, 0.2958, 0.9758, 0.2939, 0.9759, 0.2939, 0.9761, 0.292, 0.976, 0.29, 0.9763, 0.5425, 0.1735, 0.5425, 0.259, 0.5425, 0.259, 0.5425, 0.1735, 0.5425, 0.259, 0.5425, 0.1735, 0.5425, 0.1734, 0.5425, 0.2589, 0.5425, 0.1734, 0.5425, 0.1734, 0.5425, 0.2589, 0.5425, 0.2589, 0.5425, 0.1735, 0.5425, 0.259, 0.5425, 0.1735, 0.5425, 0.1735, 0.5425, 0.259, 0.5425, 0.259, 0.5425, 0.1735, 0.5425, 0.2589, 0.5425, 0.1734, 0.5425, 0.1735, 0.5425, 0.2589, 0.5425, 0.259, 0.5425, 0.259, 0.5425, 0.2591, 0.5425, 0.259, 0.5425, 0.2589, 0.5425, 0.259, 0.5425, 0.2588, 0.5425, 0.2589, 0.5425, 0.259, 0.5425, 0.259, 0.5425, 0.259, 0.5425, 0.2591, 0.5425, 0.259, 0.5425, 0.259, 0.5425, 0.2591, 0.5425, 0.259, 0.5425, 0.2589, 0.5425, 0.2588, 0.5425, 0.2587, 0.5425, 0.2589, 0.5425, 0.2588, 0.5425, 0.2589, 0.5425, 0.259, 0.5425, 0.2591, 0.5425, 0.2591, 0.5425, 0.2588, 0.5425, 0.3148, 0.5425, 0.3149, 0.5425, 0.2591, 0.5425, 0.3152, 0.5425, 0.2591, 0.5425, 0.2591, 0.5425, 0.3152, 0.5425, 0.3152, 0.5425, 0.259, 0.5425, 0.3149, 0.5425, 0.2588, 0.5425, 0.259, 0.5425, 0.3149, 0.5425, 0.3151, 0.5425, 0.2591, 0.5425, 0.3151, 0.5425, 0.3152, 0.5425, 0.2591, 0.5425, 0.3151, 0.5425, 0.259, 0.5425, 0.2588, 0.5425, 0.3148, 0.5425, 0.2587, 0.5425, 0.3152, 0.5425, 0.3175, 0.5425, 0.3176, 0.5425, 0.3152, 0.5425, 0.3175, 0.5425, 0.3151, 0.5425, 0.3149, 0.5425, 0.3172, 0.5425, 0.3148, 0.5425, 0.3149, 0.5425, 0.3172, 0.5425, 0.3173, 0.5425, 0.3152, 0.5425, 0.3176, 0.5425, 0.3152, 0.5425, 0.3152, 0.5425, 0.3176, 0.5425, 0.3177, 0.5425, 0.3151, 0.5425, 0.3173, 0.5425, 0.3149, 0.5425, 0.3151, 0.5425, 0.3173, 0.5425, 0.3175, 0.5425, 0.3175, 0.5425, 0.3173, 0.5425, 0.3175, 0.5425, 0.3176, 0.5425, 0.3175, 0.5425, 0.3176, 0.5425, 0.3176, 0.5425, 0.3175, 0.5425, 0.3175, 0.5425, 0.3173, 0.5425, 0.3173, 0.5425, 0.3172, 0.5425, 0.3173, 0.5425, 0.3173, 0.5425, 0.3173, 0.5425, 0.3177, 0.5425, 0.3176, 0.5425, 0.3176, 0.5425, 0.3177, 0.5425, 0.3176, 0.5425, 0.3177, 0.5425, 0.3175, 0.5425, 0.3173, 0.5425, 0.3173, 0.5455, 0.298, 0.5455, 0.2865, 0.5455, 0.2978, 0.5455, 0.2978, 0.5455, 0.2866, 0.5455, 0.298, 0.5455, 0.2969, 0.5455, 0.2862, 0.5455, 0.2859, 0.5455, 0.2969, 0.5455, 0.2862, 0.5455, 0.2974, 0.5455, 0.2974, 0.5455, 0.2865, 0.5455, 0.2978, 0.5455, 0.2978, 0.5455, 0.2862, 0.5455, 0.2974, 0.5455, 0.2967, 0.5455, 0.2859, 0.5455, 0.2857, 0.5455, 0.2969, 0.5455, 0.2857, 0.5455, 0.2859, 0.5455, 0.2865, 0.5455, 0.1748, 0.5455, 0.1747, 0.5455, 0.2865, 0.5455, 0.1748, 0.5455, 0.2866, 0.5455, 0.2859, 0.5455, 0.1744, 0.5455, 0.1741, 0.5455, 0.2859, 0.5455, 0.1744, 0.5455, 0.2862, 0.5455, 0.2862, 0.5455, 0.1747, 0.5455, 0.2865, 0.5455, 0.2862, 0.5455, 0.1747, 0.5455, 0.1744, 0.5455, 0.2857, 0.5455, 0.1741, 0.5455, 0.1739, 0.5455, 0.2857, 0.5455, 0.1741, 0.5455, 0.2859, 0.5455, 0.1744, 0.5455, 0.1747, 0.5455, 0.1744, 0.5455, 0.1739, 0.5455, 0.1741, 0.5455, 0.1744, 0.5455, 0.1741, 0.5455, 0.1739, 0.5455, 0.1744, 0.5455, 0.1747, 0.5455, 0.1748, 0.5455, 0.1744, 0.5455, 0.1748, 0.5455, 0.1747, 0.5455, 0.1744, 0.5455, 0.1741, 0.5455, 0.1744, 0.5455, 0.1744, 0.5455, 0.1744, 0.5455, 0.1741, 0.5455, 0.1744, 0.5455, 0.1747, 0.5455, 0.1744, 0.5455, 0.1744, 0.9902, 0.1248, 0.9902, 0.1273, 0.9902, 0.1273, 0.9902, 0.1273, 0.9902, 0.1273, 0.9902, 0.1299, 0.9902, 0.1273, 0.9902, 0.131, 0.9902, 0.1301, 0.9902, 0.125, 0.9902, 0.1238, 0.9902, 0.1273, 0.9902, 0.1256, 0.9902, 0.1305, 0.9902, 0.1305, 0.9902, 0.1305, 0.9902, 0.1305, 0.9902, 0.1353, 0.9902, 0.1305, 0.9902, 0.1371, 0.9902, 0.1349, 0.9902, 0.1252, 0.9902, 0.1234, 0.9902, 0.1305, 0.9902, 0.02271, 0.9902, 0.00948, 0.9902, 0.02271, 0.9902, 0.02271, 0.9902, 0.00948, 0.9902, 0.0015, 0.9902, 0.02271, 0.9902, 0.03595, 0.9902, 0.02271, 0.9902, 0.02271, 0.9902, 0.03595, 0.9902, 0.04393, 0.9902, 0.0015, 0.9902, 0.00948, 0.9902, 0.0015, 0.9902, 0.04393, 0.9902, 0.03595, 0.9902, 0.03595, 0.9902, 0.0015, 0.9902, 0.00948, 0.9902, 0.00948, 0.9902, 0.04393, 0.9902, 0.03595, 0.9902, 0.04393, 0.9902, 0.03595, 0.9902, 0.03601, 0.9902, 0.03595, 0.9902, 0.02271, 0.9902, 0.009542, 0.9902, 0.02278, 0.9902, 0.02271, 0.9902, 0.009542, 0.9902, 0.00948, 0.9902, 0.03595, 0.9902, 0.03601, 0.9902, 0.03595, 0.9902, 0.03595, 0.9902, 0.02278, 0.9902, 0.02271, 0.9902, 0.03595, 0.9902, 0.02278, 0.9902, 0.03601, 0.9902, 0.00948, 0.9902, 0.009542, 0.9902, 0.009542, 0.9902, 0.00948, 0.9902, 0.009542, 0.9902, 0.009542, 0.9902, 0.03601, 0.9902, 0.02278, 0.9902, 0.02278, 0.9902, 0.009542, 0.9902, 0.009542, 0.9902, 0.02278, 0.9902, 0.009542, 0.9902, 0.009542, 0.9902, 0.02278, 0.9902, 0.03601, 0.9902, 0.03601, 0.9902, 0.02278, 0.9902, 0.02278, 0.9902, 0.009542, 0.9902, 0.02278, 0.9902, 0.009542, 0.9902, 0.02278, 0.9902, 0.02278, 0.9902, 0.03601, 0.9902, 0.03601, 0.9902, 0.02278, 0.9902, 0.02278, 0.9902, 0.03601, 0.9902, 0.02278, 0.9902, 0.0015, 0.9902, 0.005342, 0.9902, 0.005342, 0.9902, 0.02271, 0.9902, 0.02525, 0.9902, 0.005342, 0.9902, 0.04393, 0.9902, 0.04514, 0.9902, 0.02525, 0.9902, 0.04514, 0.9902, 0.04514, 0.9902, 0.04393, 0.9902, 0.02525, 0.9902, 0.04514, 0.9902, 0.04393, 0.9902, 0.01778, 0.9902, 0.0345, 0.9902, 0.02525, 0.9902, 0.005342, 0.9902, 0.01778, 0.9902, 0.01778, 0.9902, 0.02525, 0.9902, 0.0345, 0.9902, 0.01778, 0.9902, 0.04514, 0.9902, 0.04908, 0.9902, 0.0345, 0.9902, 0.04908, 0.9902, 0.04908, 0.9902, 0.04514, 0.9902, 0.0345, 0.9902, 0.04908, 0.9902, 0.04514, 0.9902, 0.0366, 0.9902, 0.04796, 0.9902, 0.0345, 0.9902, 0.01778, 0.9902, 0.0366, 0.9902, 0.0366, 0.9902, 0.0345, 0.9902, 0.04796, 0.9902, 0.0366, 0.9902, 0.04908, 0.9902, 0.05824, 0.9902, 0.04796, 0.9902, 0.05824, 0.9902, 0.05824, 0.9902, 0.04908, 0.9902, 0.04796, 0.9902, 0.05824, 0.9902, 0.04908, 0.9902, 0.05268, 0.9902, 0.06071, 0.9902, 0.04796, 0.9902, 0.0366, 0.9902, 0.05268, 0.9902, 0.05268, 0.9902, 0.04796, 0.9902, 0.06071, 0.9902, 0.05268, 0.9902, 0.05824, 0.9902, 0.06846, 0.9902, 0.06071, 0.9902, 0.06846, 0.9902, 0.06846, 0.9902, 0.05824, 0.9902, 0.06071, 0.9902, 0.06846, 0.9902, 0.05824, 0.9902, 0.07599, 0.9902, 0.07969, 0.9902, 0.06071, 0.9902, 0.07446, 0.9902, 0.07599, 0.9902, 0.05268, 0.9902, 0.06071, 0.9902, 0.07968, 0.9902, 0.07599, 0.9902, 0.06846, 0.9902, 0.08338, 0.9902, 0.07968, 0.9902, 0.08492, 0.9902, 0.08338, 0.9902, 0.06846, 0.9902, 0.07969, 0.9902, 0.08339, 0.9902, 0.06846, 0.9902, 0.09915, 0.9902, 0.1007, 0.9902, 0.07969, 0.9902, 0.0985, 0.9902, 0.09915, 0.9902, 0.07599, 0.9902, 0.07968, 0.9902, 0.1007, 0.9902, 0.09915, 0.9902, 0.08338, 0.9902, 0.1023, 0.9902, 0.1007, 0.9902, 0.08492, 0.9902, 0.103, 0.9902, 0.1023, 0.9902, 0.1007, 0.9902, 0.1023, 0.9902, 0.08339, 0.9902, 0.1616, 0.9902, 0.1616, 0.9902, 0.1348, 0.9902, 0.1205, 0.9902, 0.1217, 0.9902, 0.1007, 0.9902, 0.136, 0.9902, 0.1617, 0.9902, 0.1616, 0.9902, 0.1373, 0.9902, 0.1618, 0.9902, 0.1617, 0.9902, 0.1378, 0.9902, 0.1618, 0.9902, 0.1618, 0.9902, 0.1617, 0.9902, 0.1618, 0.9902, 0.1373, 0.9902, 0.1007, 0.9902, 0.1217, 0.9902, 0.1205, 0.9902, 0.1616, 0.9902, 0.1617, 0.9902, 0.136, 0.9902, 0.1023, 0.9902, 0.1229, 0.9902, 0.1217, 0.9902, 0.103, 0.9902, 0.1234, 0.9902, 0.1229, 0.9902, 0.1217, 0.9902, 0.1229, 0.9902, 0.1023, 0.9902, 0.09915, 0.9902, 0.1205, 0.9902, 0.12, 0.9902, 0.005342, 0.9902, 0.02525, 0.9902, 0.02271, 0.9902, 0.1348, 0.9902, 0.136, 0.9902, 0.1289, 0.9902, 0.1276, 0.9902, 0.1289, 0.9902, 0.1217, 0.9902, 0.1276, 0.9902, 0.1278, 0.9902, 0.132, 0.9902, 0.1343, 0.9902, 0.1348, 0.9902, 0.132, 0.9902, 0.1217, 0.9902, 0.1289, 0.9902, 0.1276, 0.9902, 0.1289, 0.9902, 0.136, 0.9902, 0.1348, 0.9902, 0.1229, 0.9902, 0.1301, 0.9902, 0.1289, 0.9902, 0.1301, 0.9902, 0.1373, 0.9902, 0.136, 0.9902, 0.1373, 0.9902, 0.1349, 0.9902, 0.1371, 0.9902, 0.1301, 0.9902, 0.1305, 0.9902, 0.1256, 0.9902, 0.1229, 0.9902, 0.1217, 0.9902, 0.1289, 0.9902, 0.1301, 0.9902, 0.1289, 0.9902, 0.136, 0.9902, 0.12, 0.9902, 0.1205, 0.9902, 0.09915, 0.9902, 0.1276, 0.9902, 0.1205, 0.9902, 0.1234, 0.9902, 0.1205, 0.9902, 0.12, 0.9902, 0.1214, 0.9902, 0.1348, 0.9902, 0.1616, 0.9902, 0.1616, 0.9902, 0.07599, 0.9902, 0.09915, 0.9902, 0.0985, 0.9902, 0.05268, 0.9902, 0.07599, 0.9902, 0.07446, 0.9902, 0.0366, 0.9902, 0.05268, 0.9902, 0.05268, 0.9902, 0.01778, 0.9902, 0.0366, 0.9902, 0.0366, 0.9902, 0.005342, 0.9902, 0.01778, 0.9902, 0.01778, 0.9902, 0.0015, 0.9902, 0.005342, 0.9902, 0.005342, 0.9902, 0.1301, 0.9902, 0.1373, 0.9902, 0.1353, 0.9902, 0.1301, 0.9902, 0.1229, 0.9902, 0.1252, 0.9902, 0.1229, 0.9902, 0.1234, 0.9902, 0.103, 0.9902, 0.1618, 0.9902, 0.1618, 0.9902, 0.1378, 0.9902, 0.1023, 0.9902, 0.103, 0.9902, 0.08492, 0.9902, 0.06846, 0.9902, 0.08339, 0.9902, 0.08492, 0.9902, 0.06846, 0.9902, 0.06846, 0.9902, 0.05824, 0.9902, 0.05824, 0.9902, 0.05824, 0.9902, 0.04908, 0.9902, 0.04908, 0.9902, 0.04908, 0.9902, 0.04514, 0.9902, 0.04514, 0.9902, 0.04514, 0.9902, 0.04393, 0.9902, 0.1278, 0.9902, 0.1277, 0.9902, 0.1319, 0.9902, 0.1214, 0.9902, 0.123, 0.9902, 0.123, 0.9902, 0.132, 0.9902, 0.1319, 0.9902, 0.1335, 0.9902, 0.1214, 0.9902, 0.1214, 0.9902, 0.1233, 0.9902, 0.12, 0.9902, 0.1205, 0.9902, 0.123, 0.9902, 0.1348, 0.9902, 0.1343, 0.9902, 0.1336, 0.9902, 0.1276, 0.9902, 0.1348, 0.9902, 0.1316, 0.9902, 0.1276, 0.9902, 0.1272, 0.9902, 0.123, 0.9902, 0.1272, 0.9902, 0.1316, 0.9902, 0.1311, 0.9902, 0.1316, 0.9902, 0.1335, 0.9902, 0.1328, 0.9902, 0.1277, 0.9902, 0.1277, 0.9902, 0.1314, 0.9902, 0.1214, 0.9902, 0.123, 0.9902, 0.1235, 0.9902, 0.1316, 0.9902, 0.1336, 0.9902, 0.1335, 0.9902, 0.1272, 0.9902, 0.1316, 0.9902, 0.1316, 0.9902, 0.123, 0.9902, 0.1272, 0.9902, 0.1272, 0.9902, 0.1234, 0.9902, 0.1233, 0.9902, 0.1277, 0.9902, 0.1314, 0.9902, 0.1301, 0.9902, 0.131, 0.9902, 0.122, 0.9902, 0.1238, 0.9902, 0.125, 0.9902, 0.1238, 0.9902, 0.125, 0.9902, 0.1276, 0.9902, 0.1235, 0.9902, 0.1272, 0.9902, 0.1273, 0.9902, 0.123, 0.9902, 0.1272, 0.9902, 0.1272, 0.9902, 0.1233, 0.9902, 0.1238, 0.9902, 0.1277, 0.9902, 0.1214, 0.9902, 0.122, 0.9902, 0.1238, 0.9902, 0.1319, 0.9902, 0.1314, 0.9902, 0.1328, 0.9902, 0.122, 0.9902, 0.1235, 0.9902, 0.1248, 0.9902, 0.1277, 0.9902, 0.1276, 0.9902, 0.1301, 0.9902, 0.1311, 0.9902, 0.1328, 0.9902, 0.131, 0.9902, 0.1272, 0.9902, 0.1311, 0.9902, 0.1299, 0.9902, 0.1305, 0.9902, 0.1305, 0.9902, 0.1256, 0.9902, 0.1353, 0.9902, 0.1353, 0.9902, 0.1305, 0.9902, 0.1234, 0.9902, 0.1234, 0.9902, 0.1252, 0.9902, 0.1371, 0.9902, 0.1371, 0.9902, 0.1353, 0.9902, 0.1378, 0.9902, 0.1371, 0.9902, 0.1353, 0.9902, 0.1234, 0.9902, 0.1229, 0.9902, 0.1256, 0.9902, 0.1229, 0.9902, 0.1234, 0.9902, 0.1234, 0.9902, 0.1301, 0.9902, 0.1299, 0.9902, 0.1349, 0.9902, 0.1299, 0.9902, 0.1299, 0.9902, 0.1349, 0.9902, 0.1349, 0.9902, 0.1349, 0.9902, 0.1371, 0.9902, 0.1256, 0.9902, 0.1256, 0.9902, 0.1234, 0.9902, 0.1252, 0.9902, 0.1252, 0.9902, 0.1299, 0.9902, 0.1616, 0.9902, 0.1616, 0.9902, 0.1637, 0.9902, 0.1617, 0.9902, 0.1638, 0.9902, 0.1637, 0.9902, 0.1616, 0.9902, 0.1637, 0.9902, 0.1637, 0.9902, 0.1618, 0.9902, 0.1617, 0.9902, 0.1638, 0.9902, 0.1618, 0.9902, 0.1638, 0.9902, 0.1638, 0.9902, 0.1617, 0.9902, 0.1616, 0.9902, 0.1637, 0.9902, 0.1618, 0.9902, 0.1618, 0.9902, 0.1638, 0.9902, 0.1618, 0.9902, 0.1638, 0.9902, 0.1638, 0.5425, 0.2, 0.5425, 0.2038, 0.5425, 0.2038, 0.5425, 0.2, 0.5425, 0.2, 0.5425, 0.2038, 0.5425, 0.2001, 0.5425, 0.2, 0.5425, 0.2038, 0.5425, 0.2001, 0.5425, 0.2039, 0.5425, 0.2038, 0.5425, 0.2, 0.5425, 0.2038, 0.5425, 0.2038, 0.5425, 0.2, 0.5425, 0.2, 0.5425, 0.2038, 0.5425, 0.2001, 0.5425, 0.2039, 0.5425, 0.2039, 0.5425, 0.2001, 0.5425, 0.2001, 0.5425, 0.2039, 0.2912, 0.8871, 0.2899, 0.8899, 0.2911, 0.8898, 0.2912, 0.8871, 0.292, 0.8871, 0.2911, 0.8898, 0.2939, 0.887, 0.2939, 0.8897, 0.2967, 0.8895, 0.2939, 0.887, 0.2958, 0.8869, 0.2967, 0.8895, 0.292, 0.8871, 0.2939, 0.887, 0.2939, 0.8897, 0.292, 0.8871, 0.2911, 0.8898, 0.2939, 0.8897, 0.2958, 0.8869, 0.2967, 0.8895, 0.2979, 0.8895, 0.2958, 0.8869, 0.2966, 0.8868, 0.2979, 0.8895, 0.2911, 0.8898, 0.2911, 0.915, 0.2939, 0.9149, 0.2967, 0.8895, 0.2967, 0.9147, 0.2979, 0.9147, 0.2967, 0.8895, 0.2979, 0.8895, 0.2979, 0.9147, 0.2899, 0.8899, 0.2899, 0.9151, 0.2911, 0.915, 0.2899, 0.8899, 0.2911, 0.8898, 0.2911, 0.915, 0.2939, 0.8897, 0.2939, 0.9149, 0.2967, 0.9147, 0.2939, 0.8897, 0.2967, 0.8895, 0.2967, 0.9147, 0.2911, 0.8898, 0.2939, 0.8897, 0.2939, 0.9149, 0.2911, 0.915, 0.2939, 0.9149, 0.2939, 0.9149, 0.2911, 0.915, 0.2922, 0.915, 0.2939, 0.9149, 0.2967, 0.9147, 0.2956, 0.9148, 0.2963, 0.9148, 0.2967, 0.9147, 0.2979, 0.9147, 0.2963, 0.9148, 0.2899, 0.9151, 0.2915, 0.915, 0.2922, 0.915, 0.2899, 0.9151, 0.2911, 0.915, 0.2922, 0.915, 0.2939, 0.9149, 0.2939, 0.9149, 0.2956, 0.9148, 0.2939, 0.9149, 0.2967, 0.9147, 0.2956, 0.9148, 0.5425, 0.2163, 0.5425, 0.285, 0.5425, 0.285, 0.5425, 0.2163, 0.5425, 0.2163, 0.5425, 0.285, 0.5425, 0.2164, 0.5425, 0.2851, 0.5425, 0.2851, 0.5425, 0.2164, 0.5425, 0.2164, 0.5425, 0.2851, 0.5425, 0.2163, 0.5425, 0.285, 0.5425, 0.285, 0.5425, 0.2163, 0.5425, 0.2163, 0.5425, 0.285, 0.5425, 0.2164, 0.5425, 0.2163, 0.5425, 0.285, 0.5425, 0.2164, 0.5425, 0.2851, 0.5425, 0.285, 0.2939, 0.8544, 0.2939, 0.8545, 0.29, 0.8546, 0.2939, 0.8544, 0.2922, 0.8545, 0.29, 0.8546, 0.2963, 0.8543, 0.2956, 0.8544, 0.2978, 0.8542, 0.2963, 0.8543, 0.2994, 0.8541, 0.2978, 0.8542, 0.2922, 0.8545, 0.2915, 0.8546, 0.2884, 0.8547, 0.2922, 0.8545, 0.29, 0.8546, 0.2884, 0.8547, 0.2956, 0.8544, 0.2939, 0.8544, 0.2939, 0.8545, 0.2956, 0.8544, 0.2978, 0.8542, 0.2939, 0.8545, 0.2884, 0.8547, 0.2884, 0.9764, 0.29, 0.9763, 0.2884, 0.8547, 0.29, 0.8546, 0.29, 0.9763, 0.2939, 0.8545, 0.2939, 0.9761, 0.2978, 0.9759, 0.2939, 0.8545, 0.2978, 0.8542, 0.2978, 0.9759, 0.29, 0.8546, 0.2939, 0.8545, 0.2939, 0.9761, 0.29, 0.8546, 0.29, 0.9763, 0.2939, 0.9761, 0.2978, 0.8542, 0.2978, 0.9759, 0.2994, 0.9758, 0.2978, 0.8542, 0.2994, 0.8541, 0.2994, 0.9758, 0.29, 0.9763, 0.292, 0.976, 0.2939, 0.9759, 0.2994, 0.9758, 0.2978, 0.9759, 0.2958, 0.9758, 0.2978, 0.9759, 0.2994, 0.9758, 0.2966, 0.9758, 0.2884, 0.9764, 0.2912, 0.9761, 0.292, 0.976, 0.29, 0.9763, 0.292, 0.976, 0.2912, 0.9761, 0.2978, 0.9759, 0.2939, 0.9761, 0.2939, 0.9759, 0.2939, 0.9761, 0.2978, 0.9759, 0.2958, 0.9758, 0.2939, 0.9761, 0.2939, 0.9759, 0.292, 0.976, 0.5425, 0.1735, 0.5425, 0.1735, 0.5425, 0.259, 0.5425, 0.1735, 0.5425, 0.259, 0.5425, 0.259, 0.5425, 0.1734, 0.5425, 0.2589, 0.5425, 0.2589, 0.5425, 0.1734, 0.5425, 0.1734, 0.5425, 0.2589, 0.5425, 0.1735, 0.5425, 0.259, 0.5425, 0.259, 0.5425, 0.1735, 0.5425, 0.1735, 0.5425, 0.259, 0.5425, 0.1735, 0.5425, 0.259, 0.5425, 0.2589, 0.5425, 0.1735, 0.5425, 0.1734, 0.5425, 0.2589, 0.5425, 0.259, 0.5425, 0.2591, 0.5425, 0.2591, 0.5425, 0.2589, 0.5425, 0.259, 0.5425, 0.259, 0.5425, 0.2589, 0.5425, 0.2588, 0.5425, 0.259, 0.5425, 0.259, 0.5425, 0.259, 0.5425, 0.2591, 0.5425, 0.259, 0.5425, 0.259, 0.5425, 0.2591, 0.5425, 0.2589, 0.5425, 0.2589, 0.5425, 0.2588, 0.5425, 0.2589, 0.5425, 0.2587, 0.5425, 0.2588, 0.5425, 0.259, 0.5425, 0.259, 0.5425, 0.2591, 0.5425, 0.2588, 0.5425, 0.2587, 0.5425, 0.3148, 0.5425, 0.2591, 0.5425, 0.3152, 0.5425, 0.3152, 0.5425, 0.2591, 0.5425, 0.2591, 0.5425, 0.3152, 0.5425, 0.259, 0.5425, 0.3151, 0.5425, 0.3149, 0.5425, 0.259, 0.5425, 0.2588, 0.5425, 0.3149, 0.5425, 0.2591, 0.5425, 0.259, 0.5425, 0.3151, 0.5425, 0.2591, 0.5425, 0.3152, 0.5425, 0.3151, 0.5425, 0.2588, 0.5425, 0.3149, 0.5425, 0.3148, 0.5425, 0.3152, 0.5425, 0.3151, 0.5425, 0.3175, 0.5425, 0.3152, 0.5425, 0.3176, 0.5425, 0.3175, 0.5425, 0.3149, 0.5425, 0.3173, 0.5425, 0.3172, 0.5425, 0.3149, 0.5425, 0.3148, 0.5425, 0.3172, 0.5425, 0.3152, 0.5425, 0.3177, 0.5425, 0.3176, 0.5425, 0.3152, 0.5425, 0.3152, 0.5425, 0.3176, 0.5425, 0.3151, 0.5425, 0.3175, 0.5425, 0.3173, 0.5425, 0.3151, 0.5425, 0.3149, 0.5425, 0.3173, 0.5425, 0.3175, 0.5425, 0.3173, 0.5425, 0.3173, 0.5425, 0.3176, 0.5425, 0.3175, 0.5425, 0.3175, 0.5425, 0.3176, 0.5425, 0.3176, 0.5425, 0.3175, 0.5425, 0.3173, 0.5425, 0.3173, 0.5425, 0.3173, 0.5425, 0.3173, 0.5425, 0.3172, 0.5425, 0.3173, 0.5425, 0.3177, 0.5425, 0.3177, 0.5425, 0.3176, 0.5425, 0.3177, 0.5425, 0.3176, 0.5425, 0.3176, 0.5425, 0.3175, 0.5425, 0.3175, 0.5425, 0.3173, 0.5455, 0.298, 0.5455, 0.2866, 0.5455, 0.2865, 0.5455, 0.2978, 0.5455, 0.2865, 0.5455, 0.2866, 0.5455, 0.2969, 0.5455, 0.2974, 0.5455, 0.2862, 0.5455, 0.2969, 0.5455, 0.2859, 0.5455, 0.2862, 0.5455, 0.2974, 0.5455, 0.2862, 0.5455, 0.2865, 0.5455, 0.2978, 0.5455, 0.2865, 0.5455, 0.2862, 0.5455, 0.2967, 0.5455, 0.2969, 0.5455, 0.2859, 0.5455, 0.2969, 0.5455, 0.2967, 0.5455, 0.2857, 0.5455, 0.2865, 0.5455, 0.2866, 0.5455, 0.1748, 0.5455, 0.2865, 0.5455, 0.1747, 0.5455, 0.1748, 0.5455, 0.2859, 0.5455, 0.2862, 0.5455, 0.1744, 0.5455, 0.2859, 0.5455, 0.1741, 0.5455, 0.1744, 0.5455, 0.2862, 0.5455, 0.1744, 0.5455, 0.1747, 0.5455, 0.2862, 0.5455, 0.2865, 0.5455, 0.1747, 0.5455, 0.2857, 0.5455, 0.2859, 0.5455, 0.1741, 0.5455, 0.2857, 0.5455, 0.1739, 0.5455, 0.1741, 0.9902, 0.02271, 0.9902, 0.0015, 0.9902, 0.00948, 0.9902, 0.02271, 0.9902, 0.02271, 0.9902, 0.00948, 0.9902, 0.02271, 0.9902, 0.04393, 0.9902, 0.03595, 0.9902, 0.02271, 0.9902, 0.02271, 0.9902, 0.03595, 0.9902, 0.0015, 0.9902, 0.00948, 0.9902, 0.00948, 0.9902, 0.04393, 0.9902, 0.04393, 0.9902, 0.03595, 0.9902, 0.0015, 0.9902, 0.0015, 0.9902, 0.00948, 0.9902, 0.04393, 0.9902, 0.03595, 0.9902, 0.03595, 0.9902, 0.03595, 0.9902, 0.03601, 0.9902, 0.03601, 0.9902, 0.02271, 0.9902, 0.00948, 0.9902, 0.009542, 0.9902, 0.02271, 0.9902, 0.02278, 0.9902, 0.009542, 0.9902, 0.03595, 0.9902, 0.03601, 0.9902, 0.03601, 0.9902, 0.03595, 0.9902, 0.03601, 0.9902, 0.02278, 0.9902, 0.03595, 0.9902, 0.02271, 0.9902, 0.02278, 0.9902, 0.00948, 0.9902, 0.00948, 0.9902, 0.009542, 0.9902, 0.00948, 0.9902, 0.00948, 0.9902, 0.009542])
me_b_ziercurve.materials.append(mat_env_shared)
me_b_ziercurve.auto_texspace = False
me_b_ziercurve.update()
me_b_ziercurve_001 = bpy.data.meshes.new('BézierCurve.001')
me_b_ziercurve_001.from_pydata([(-0.3157, 0.0, 0.2996), (-0.3461, -0.07341, 0.2996), (-0.4196, -0.1039, 0.2996), (-0.4245, 0.0, 0.2996), (-0.4931, -0.07341, 0.2996), (-0.5235, 0.0, 0.2996), (-0.2907, -0.1286, 0.1236), (-0.4193, -0.1818, 0.1236), (-0.548, -0.1285, 0.1236), (-0.6013, 0.0, 0.1236), (-0.4928, 0.0, 0.1519), (-0.4714, -0.05153, 0.1519), (-0.4198, -0.07291, 0.1519), (-0.3682, -0.05154, 0.1519), (-0.3468, 0.0, 0.1519), (-0.3682, -0.05154, 0.1718), (-0.4198, -0.07291, 0.1718), (-0.4714, -0.05153, 0.1718), (-0.4928, 0.0, 0.1718), (-0.2374, 0.0, 0.1236), (-0.3468, 0.0, 0.1718), (-0.5235, 0.0, 0.1941), (-0.4931, -0.07341, 0.1941), (-0.4196, -0.1039, 0.1941), (-0.3461, -0.07341, 0.1941), (-0.3157, 0.0, 0.1941), (-0.09292, 0.0, 0.03805), (-0.1883, -0.2301, 0.03805), (-0.4185, -0.3254, 0.03805), (-0.6486, -0.23, 0.03805), (-0.744, 0.0, 0.03805), (-0.4338, -0.0005238, -0.5324), (-0.1428, 0.0, -0.5324), (-0.09292, 0.0, -0.4863), (-0.2231, -0.1936, -0.5324), (-0.1883, -0.2301, -0.4863), (-0.4185, -0.3254, -0.4863), (-0.4208, -0.2755, -0.5324), (-0.6129, -0.1959, -0.5324), (-0.6486, -0.23, -0.4863), (-0.6941, 0.0, -0.5324), (-0.744, 0.0, -0.4863), (-0.3461, 0.07341, 0.2996), (-0.4196, 0.1039, 0.2996), (-0.4931, 0.07341, 0.2996), (-0.2907, 0.1286, 0.1236), (-0.4193, 0.1818, 0.1236), (-0.548, 0.1285, 0.1236), (-0.4714, 0.05153, 0.1519), (-0.4198, 0.07291, 0.1519), (-0.3682, 0.05154, 0.1519), (-0.3682, 0.05154, 0.1718), (-0.4198, 0.07291, 0.1718), (-0.4714, 0.05153, 0.1718), (-0.4931, 0.07341, 0.1941), (-0.4196, 0.1039, 0.1941), (-0.3461, 0.07341, 0.1941), (-0.1883, 0.2301, 0.03805), (-0.4185, 0.3254, 0.03805), (-0.6486, 0.23, 0.03805), (-0.4338, 0.0005238, -0.5324), (-0.2231, 0.1936, -0.5324), (-0.1883, 0.2301, -0.4863), (-0.4185, 0.3254, -0.4863), (-0.4208, 0.2755, -0.5324), (-0.6129, 0.1959, -0.5324), (-0.6486, 0.23, -0.4863)], [], [(3, 1, 0), (3, 4, 2), (14, 6, 19), (11, 9, 8), (6, 28, 27), (7, 29, 28), (8, 30, 29), (15, 14, 20), (16, 13, 15), (12, 8, 7), (13, 7, 6), (22, 16, 23), (23, 15, 24), (17, 12, 16), (18, 11, 17), (2, 24, 1), (4, 23, 2), (5, 22, 4), (1, 25, 0), (24, 20, 25), (21, 17, 22), (29, 36, 28), (34, 31, 32), (19, 27, 26), (28, 35, 27), (30, 39, 29), (27, 33, 26), (31, 38, 40), (33, 34, 32), (36, 34, 35), (39, 37, 36), (39, 40, 38), (34, 37, 31), (31, 37, 38), (3, 2, 1), (3, 5, 4), (3, 0, 42), (3, 43, 44), (14, 45, 50), (48, 9, 10), (45, 58, 46), (46, 59, 47), (47, 30, 9), (14, 51, 20), (50, 52, 51), (49, 47, 48), (50, 46, 49), (52, 54, 55), (51, 55, 56), (49, 53, 52), (48, 18, 53), (56, 43, 42), (55, 44, 43), (54, 5, 44), (25, 42, 0), (20, 56, 25), (53, 21, 54), (63, 59, 58), (61, 32, 60), (19, 57, 45), (62, 58, 57), (66, 30, 59), (33, 57, 26), (60, 40, 65), (33, 61, 62), (61, 63, 62), (64, 66, 63), (66, 40, 41), (61, 60, 64), (60, 65, 64), (3, 42, 43), (3, 44, 5), (14, 13, 6), (11, 10, 9), (6, 7, 28), (7, 8, 29), (8, 9, 30), (15, 13, 14), (16, 12, 13), (12, 11, 8), (13, 12, 7), (22, 17, 16), (23, 16, 15), (17, 11, 12), (18, 10, 11), (2, 23, 24), (4, 22, 23), (5, 21, 22), (1, 24, 25), (24, 15, 20), (21, 18, 17), (29, 39, 36), (19, 6, 27), (28, 36, 35), (30, 41, 39), (27, 35, 33), (33, 35, 34), (36, 37, 34), (39, 38, 37), (39, 41, 40), (14, 19, 45), (48, 47, 9), (45, 57, 58), (46, 58, 59), (47, 59, 30), (14, 50, 51), (50, 49, 52), (49, 46, 47), (50, 45, 46), (52, 53, 54), (51, 52, 55), (49, 48, 53), (48, 10, 18), (56, 55, 43), (55, 54, 44), (54, 21, 5), (25, 56, 42), (20, 51, 56), (53, 18, 21), (63, 66, 59), (19, 26, 57), (62, 63, 58), (66, 41, 30), (33, 62, 57), (33, 32, 61), (61, 64, 63), (64, 65, 66), (66, 65, 40)])
me_b_ziercurve_001.polygons.foreach_set('use_smooth', [True] * 128)
_k = set([(15, 16), (15, 20), (16, 17), (17, 18), (18, 53), (20, 51), (51, 52), (52, 53)])
me_b_ziercurve_001.attributes.new('sharp_edge', 'BOOLEAN', 'EDGE').data.foreach_set('value', [ (min(e.vertices), max(e.vertices)) in _k for e in me_b_ziercurve_001.edges])
_uv = me_b_ziercurve_001.uv_layers.new(name='UVMap')
_uv.uv.foreach_set('vector', [0.5969, 0.5075, 0.6053, 0.5075, 0.6086, 0.5075, 0.5969, 0.5075, 0.5895, 0.5075, 0.5974, 0.5075, 0.5166, 0.3153, 0.5182, 0.3117, 0.5198, 0.3117, 0.5131, 0.3153, 0.5094, 0.3117, 0.5109, 0.3117, 0.5182, 0.3117, 0.5146, 0.3006, 0.5212, 0.3006, 0.5146, 0.3117, 0.508, 0.3006, 0.5146, 0.3006, 0.5109, 0.3117, 0.5053, 0.3006, 0.508, 0.3006, 0.516, 0.3179, 0.5166, 0.3153, 0.5166, 0.3179, 0.5146, 0.3179, 0.516, 0.3153, 0.516, 0.3179, 0.5146, 0.3153, 0.5109, 0.3117, 0.5146, 0.3117, 0.516, 0.3153, 0.5146, 0.3117, 0.5182, 0.3117, 0.5895, 0.6346, 0.5974, 0.6615, 0.5974, 0.6346, 0.5974, 0.6346, 0.603, 0.6615, 0.6053, 0.6346, 0.5131, 0.3179, 0.5146, 0.3153, 0.5146, 0.3179, 0.5125, 0.3179, 0.5131, 0.3153, 0.5131, 0.3179, 0.5974, 0.5075, 0.6053, 0.6346, 0.6053, 0.5075, 0.5895, 0.5075, 0.5974, 0.6346, 0.5974, 0.5075, 0.5862, 0.5075, 0.5895, 0.6346, 0.5895, 0.5075, 0.6053, 0.5075, 0.6086, 0.6346, 0.6086, 0.5075, 0.6053, 0.6346, 0.6053, 0.6615, 0.6086, 0.6346, 0.5862, 0.6346, 0.5918, 0.6615, 0.5895, 0.6346, 0.508, 0.3006, 0.5146, 0.2328, 0.5146, 0.3006, 0.5202, 0.2268, 0.5142, 0.2268, 0.5225, 0.2268, 0.5198, 0.3117, 0.5212, 0.3006, 0.5239, 0.3006, 0.5146, 0.3006, 0.5212, 0.2328, 0.5212, 0.3006, 0.5053, 0.3006, 0.508, 0.2328, 0.508, 0.3006, 0.5212, 0.3006, 0.5239, 0.2328, 0.5239, 0.3006, 0.5142, 0.2268, 0.5091, 0.2268, 0.5067, 0.2268, 0.5239, 0.2328, 0.5202, 0.2268, 0.5225, 0.2268, 0.5146, 0.2328, 0.5202, 0.2268, 0.5212, 0.2328, 0.508, 0.2328, 0.5145, 0.2268, 0.5146, 0.2328, 0.508, 0.2328, 0.5067, 0.2268, 0.5091, 0.2268, 0.5202, 0.2268, 0.5145, 0.2268, 0.5142, 0.2268, 0.5142, 0.2268, 0.5145, 0.2268, 0.5091, 0.2268, 0.5969, 0.5075, 0.5974, 0.5075, 0.6053, 0.5075, 0.5969, 0.5075, 0.5862, 0.5075, 0.5895, 0.5075, 0.5969, 0.5075, 0.6086, 0.5075, 0.6053, 0.5075, 0.5969, 0.5075, 0.5974, 0.5075, 0.5895, 0.5075, 0.5166, 0.3153, 0.5182, 0.3117, 0.516, 0.3153, 0.5131, 0.3153, 0.5094, 0.3117, 0.5125, 0.3153, 0.5182, 0.3117, 0.5146, 0.3006, 0.5146, 0.3117, 0.5146, 0.3117, 0.508, 0.3006, 0.5109, 0.3117, 0.5109, 0.3117, 0.5053, 0.3006, 0.5094, 0.3117, 0.5166, 0.3153, 0.516, 0.3179, 0.5166, 0.3179, 0.516, 0.3153, 0.5146, 0.3179, 0.516, 0.3179, 0.5146, 0.3153, 0.5109, 0.3117, 0.5131, 0.3153, 0.516, 0.3153, 0.5146, 0.3117, 0.5146, 0.3153, 0.5974, 0.6615, 0.5895, 0.6346, 0.5974, 0.6346, 0.603, 0.6615, 0.5974, 0.6346, 0.6053, 0.6346, 0.5146, 0.3153, 0.5131, 0.3179, 0.5146, 0.3179, 0.5131, 0.3153, 0.5125, 0.3179, 0.5131, 0.3179, 0.6053, 0.6346, 0.5974, 0.5075, 0.6053, 0.5075, 0.5974, 0.6346, 0.5895, 0.5075, 0.5974, 0.5075, 0.5895, 0.6346, 0.5862, 0.5075, 0.5895, 0.5075, 0.6086, 0.6346, 0.6053, 0.5075, 0.6086, 0.5075, 0.6053, 0.6615, 0.6053, 0.6346, 0.6086, 0.6346, 0.5918, 0.6615, 0.5862, 0.6346, 0.5895, 0.6346, 0.5146, 0.2328, 0.508, 0.3006, 0.5146, 0.3006, 0.5202, 0.2268, 0.5225, 0.2268, 0.5142, 0.2268, 0.5198, 0.3117, 0.5212, 0.3006, 0.5182, 0.3117, 0.5212, 0.2328, 0.5146, 0.3006, 0.5212, 0.3006, 0.508, 0.2328, 0.5053, 0.3006, 0.508, 0.3006, 0.5239, 0.2328, 0.5212, 0.3006, 0.5239, 0.3006, 0.5142, 0.2268, 0.5067, 0.2268, 0.5091, 0.2268, 0.5239, 0.2328, 0.5202, 0.2268, 0.5212, 0.2328, 0.5202, 0.2268, 0.5146, 0.2328, 0.5212, 0.2328, 0.5145, 0.2268, 0.508, 0.2328, 0.5146, 0.2328, 0.508, 0.2328, 0.5067, 0.2268, 0.5053, 0.2328, 0.5202, 0.2268, 0.5142, 0.2268, 0.5145, 0.2268, 0.5142, 0.2268, 0.5091, 0.2268, 0.5145, 0.2268, 0.5969, 0.5075, 0.6053, 0.5075, 0.5974, 0.5075, 0.5969, 0.5075, 0.5895, 0.5075, 0.5862, 0.5075, 0.5166, 0.3153, 0.516, 0.3153, 0.5182, 0.3117, 0.5131, 0.3153, 0.5125, 0.3153, 0.5094, 0.3117, 0.5182, 0.3117, 0.5146, 0.3117, 0.5146, 0.3006, 0.5146, 0.3117, 0.5109, 0.3117, 0.508, 0.3006, 0.5109, 0.3117, 0.5094, 0.3117, 0.5053, 0.3006, 0.516, 0.3179, 0.516, 0.3153, 0.5166, 0.3153, 0.5146, 0.3179, 0.5146, 0.3153, 0.516, 0.3153, 0.5146, 0.3153, 0.5131, 0.3153, 0.5109, 0.3117, 0.516, 0.3153, 0.5146, 0.3153, 0.5146, 0.3117, 0.5895, 0.6346, 0.5918, 0.6615, 0.5974, 0.6615, 0.5974, 0.6346, 0.5974, 0.6615, 0.603, 0.6615, 0.5131, 0.3179, 0.5131, 0.3153, 0.5146, 0.3153, 0.5125, 0.3179, 0.5125, 0.3153, 0.5131, 0.3153, 0.5974, 0.5075, 0.5974, 0.6346, 0.6053, 0.6346, 0.5895, 0.5075, 0.5895, 0.6346, 0.5974, 0.6346, 0.5862, 0.5075, 0.5862, 0.6346, 0.5895, 0.6346, 0.6053, 0.5075, 0.6053, 0.6346, 0.6086, 0.6346, 0.6053, 0.6346, 0.603, 0.6615, 0.6053, 0.6615, 0.5862, 0.6346, 0.5895, 0.6615, 0.5918, 0.6615, 0.508, 0.3006, 0.508, 0.2328, 0.5146, 0.2328, 0.5198, 0.3117, 0.5182, 0.3117, 0.5212, 0.3006, 0.5146, 0.3006, 0.5146, 0.2328, 0.5212, 0.2328, 0.5053, 0.3006, 0.5053, 0.2328, 0.508, 0.2328, 0.5212, 0.3006, 0.5212, 0.2328, 0.5239, 0.2328, 0.5239, 0.2328, 0.5212, 0.2328, 0.5202, 0.2268, 0.5146, 0.2328, 0.5145, 0.2268, 0.5202, 0.2268, 0.508, 0.2328, 0.5091, 0.2268, 0.5145, 0.2268, 0.508, 0.2328, 0.5053, 0.2328, 0.5067, 0.2268, 0.5166, 0.3153, 0.5198, 0.3117, 0.5182, 0.3117, 0.5131, 0.3153, 0.5109, 0.3117, 0.5094, 0.3117, 0.5182, 0.3117, 0.5212, 0.3006, 0.5146, 0.3006, 0.5146, 0.3117, 0.5146, 0.3006, 0.508, 0.3006, 0.5109, 0.3117, 0.508, 0.3006, 0.5053, 0.3006, 0.5166, 0.3153, 0.516, 0.3153, 0.516, 0.3179, 0.516, 0.3153, 0.5146, 0.3153, 0.5146, 0.3179, 0.5146, 0.3153, 0.5146, 0.3117, 0.5109, 0.3117, 0.516, 0.3153, 0.5182, 0.3117, 0.5146, 0.3117, 0.5974, 0.6615, 0.5918, 0.6615, 0.5895, 0.6346, 0.603, 0.6615, 0.5974, 0.6615, 0.5974, 0.6346, 0.5146, 0.3153, 0.5131, 0.3153, 0.5131, 0.3179, 0.5131, 0.3153, 0.5125, 0.3153, 0.5125, 0.3179, 0.6053, 0.6346, 0.5974, 0.6346, 0.5974, 0.5075, 0.5974, 0.6346, 0.5895, 0.6346, 0.5895, 0.5075, 0.5895, 0.6346, 0.5862, 0.6346, 0.5862, 0.5075, 0.6086, 0.6346, 0.6053, 0.6346, 0.6053, 0.5075, 0.6053, 0.6615, 0.603, 0.6615, 0.6053, 0.6346, 0.5918, 0.6615, 0.5895, 0.6615, 0.5862, 0.6346, 0.5146, 0.2328, 0.508, 0.2328, 0.508, 0.3006, 0.5198, 0.3117, 0.5239, 0.3006, 0.5212, 0.3006, 0.5212, 0.2328, 0.5146, 0.2328, 0.5146, 0.3006, 0.508, 0.2328, 0.5053, 0.2328, 0.5053, 0.3006, 0.5239, 0.2328, 0.5212, 0.2328, 0.5212, 0.3006, 0.5239, 0.2328, 0.5225, 0.2268, 0.5202, 0.2268, 0.5202, 0.2268, 0.5145, 0.2268, 0.5146, 0.2328, 0.5145, 0.2268, 0.5091, 0.2268, 0.508, 0.2328, 0.508, 0.2328, 0.5091, 0.2268, 0.5067, 0.2268])
me_b_ziercurve_001.materials.append(mat_env_shared)
me_b_ziercurve_001.auto_texspace = False
me_b_ziercurve_001.update()

# ---- objects
ob_b_ziercurve = bpy.data.objects.new('BézierCurve', me_b_ziercurve)
ob_b_ziercurve_001 = bpy.data.objects.new('BézierCurve.001', me_b_ziercurve_001)

# ---- transforms, parenting, visibility, modifiers, constraints
ob_b_ziercurve.location = (0.0, 0.0, 0.0)
_m = ob_b_ziercurve.modifiers.new('WeightedNormal', 'WEIGHTED_NORMAL')
_m.keep_sharp = True
ob_b_ziercurve_001.location = (0.0, 0.0, 0.0)
_m = ob_b_ziercurve_001.modifiers.new('WeightedNormal', 'WEIGHTED_NORMAL')
_m.keep_sharp = True

# ---- collection membership
col_collection.objects.link(ob_b_ziercurve)
col_collection.objects.link(ob_b_ziercurve_001)

# ---- scene / render settings (as saved in the file)
scene.frame_start = 1; scene.frame_end = 250; scene.frame_set(1)
scene.render.engine = 'BLENDER_EEVEE_NEXT'
bpy.context.view_layer.update()

# ---- added for rendering (the .blend has no active camera and no usable light): camera, sun
cam_auto = bpy.data.cameras.new('AutoCamera')
cam_auto.lens = 50.0
cam_auto.sensor_width = 36.0
cam_auto.clip_end = 1000.0
ob_auto_camera = bpy.data.objects.new('AutoCamera', cam_auto)
scene.collection.objects.link(ob_auto_camera)
ob_auto_camera.location = (2.88837, -5.29916, 3.59928)
ob_auto_camera.rotation_euler = (1.09748, -7.21219e-08, 0.694738)
scene.camera = ob_auto_camera
light_auto_sun = bpy.data.lights.new('AutoSun', 'SUN')
light_auto_sun.energy = 3.0
light_auto_sun.angle = 0.0523599
ob_auto_sun = bpy.data.objects.new('AutoSun', light_auto_sun)
scene.collection.objects.link(ob_auto_sun)
ob_auto_sun.rotation_euler = (0.872665, 0.174533, 0.523599)
bpy.context.view_layer.update()
